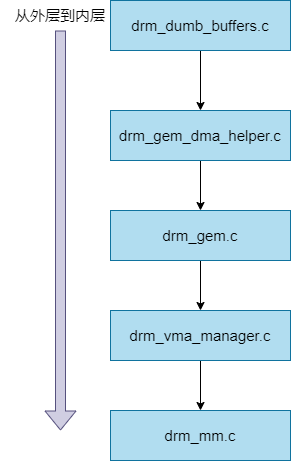

The diagram above was exported from draw.io. Its source (the exported page's mxGraphModel, read from the mxfile embedded in the PNG):
<mxGraphModel dx="551" dy="450" grid="1" gridSize="10" guides="1" tooltips="1" connect="1" arrows="1" fold="1" page="0" pageScale="1" pageWidth="850" pageHeight="1100" background="#ffffff" math="0" shadow="0">
  <root>
    <mxCell id="0" />
    <mxCell id="1" parent="0" />
    <mxCell id="9" style="edgeStyle=none;html=1;exitX=0.5;exitY=1;exitDx=0;exitDy=0;entryX=0.5;entryY=0;entryDx=0;entryDy=0;fontSize=15;fontColor=#000000;strokeColor=#000000;" edge="1" parent="1" source="2" target="6">
      <mxGeometry relative="1" as="geometry" />
    </mxCell>
    <mxCell id="2" value="&lt;font color=&quot;#000000&quot; style=&quot;font-size: 15px;&quot;&gt;drm_dumb_buffers.c&lt;/font&gt;" style="rounded=0;whiteSpace=wrap;html=1;fillColor=#b1ddf0;strokeColor=#10739e;" vertex="1" parent="1">
      <mxGeometry x="170" y="160" width="180" height="50" as="geometry" />
    </mxCell>
    <mxCell id="11" style="edgeStyle=none;html=1;exitX=0.5;exitY=1;exitDx=0;exitDy=0;entryX=0.5;entryY=0;entryDx=0;entryDy=0;strokeColor=#000000;fontSize=15;fontColor=#000000;" edge="1" parent="1" source="5" target="7">
      <mxGeometry relative="1" as="geometry" />
    </mxCell>
    <mxCell id="5" value="&lt;font color=&quot;#000000&quot; style=&quot;font-size: 15px;&quot;&gt;drm_gem.c&lt;/font&gt;" style="rounded=0;whiteSpace=wrap;html=1;fillColor=#b1ddf0;strokeColor=#10739e;" vertex="1" parent="1">
      <mxGeometry x="170" y="370" width="180" height="50" as="geometry" />
    </mxCell>
    <mxCell id="10" style="edgeStyle=none;html=1;exitX=0.5;exitY=1;exitDx=0;exitDy=0;strokeColor=#000000;fontSize=15;fontColor=#000000;" edge="1" parent="1" source="6" target="5">
      <mxGeometry relative="1" as="geometry" />
    </mxCell>
    <mxCell id="6" value="&lt;font color=&quot;#000000&quot; style=&quot;font-size: 15px;&quot;&gt;drm_gem_dma_helper.c&lt;/font&gt;" style="rounded=0;whiteSpace=wrap;html=1;fillColor=#b1ddf0;strokeColor=#10739e;" vertex="1" parent="1">
      <mxGeometry x="170" y="270" width="180" height="50" as="geometry" />
    </mxCell>
    <mxCell id="12" style="edgeStyle=none;html=1;exitX=0.5;exitY=1;exitDx=0;exitDy=0;entryX=0.5;entryY=0;entryDx=0;entryDy=0;strokeColor=#000000;fontSize=15;fontColor=#000000;" edge="1" parent="1" source="7" target="8">
      <mxGeometry relative="1" as="geometry" />
    </mxCell>
    <mxCell id="7" value="&lt;font color=&quot;#000000&quot; style=&quot;font-size: 15px;&quot;&gt;drm_vma_manager.c&lt;/font&gt;" style="rounded=0;whiteSpace=wrap;html=1;fillColor=#b1ddf0;strokeColor=#10739e;" vertex="1" parent="1">
      <mxGeometry x="170" y="470" width="180" height="50" as="geometry" />
    </mxCell>
    <mxCell id="8" value="&lt;font color=&quot;#000000&quot; style=&quot;font-size: 15px;&quot;&gt;drm_mm.c&lt;/font&gt;" style="rounded=0;whiteSpace=wrap;html=1;fillColor=#b1ddf0;strokeColor=#10739e;" vertex="1" parent="1">
      <mxGeometry x="170" y="570" width="180" height="50" as="geometry" />
    </mxCell>
    <mxCell id="13" value="" style="shape=flexArrow;endArrow=classic;html=1;fontSize=15;fontColor=#000000;fillColor=#d0cee2;strokeColor=#56517e;" edge="1" parent="1">
      <mxGeometry width="50" height="50" relative="1" as="geometry">
        <mxPoint x="120" y="190" as="sourcePoint" />
        <mxPoint x="120" y="590" as="targetPoint" />
      </mxGeometry>
    </mxCell>
    <mxCell id="14" value="从外层到内层" style="text;html=1;strokeColor=none;fillColor=none;align=center;verticalAlign=middle;whiteSpace=wrap;rounded=0;fontSize=15;fontColor=#000000;" vertex="1" parent="1">
      <mxGeometry x="60" y="160" width="120" height="30" as="geometry" />
    </mxCell>
  </root>
</mxGraphModel>